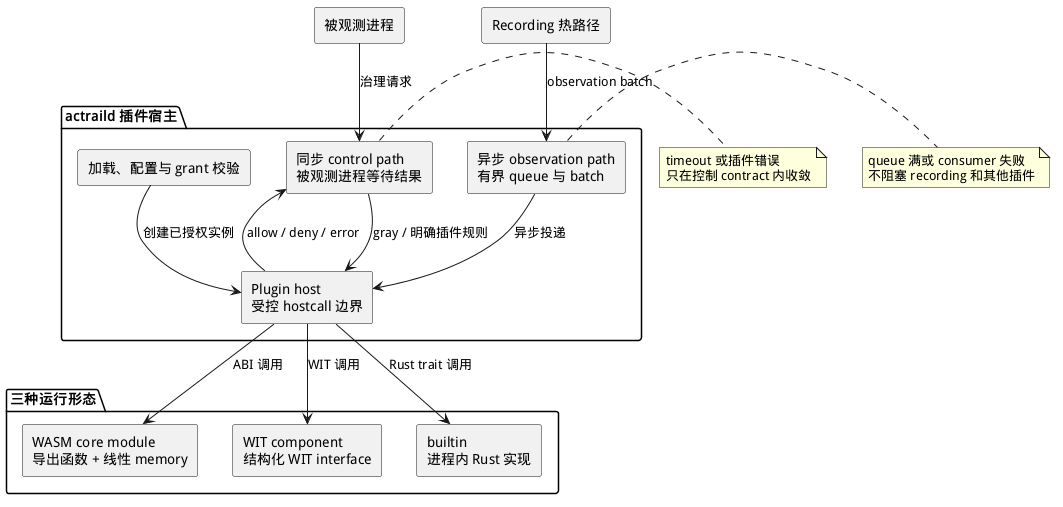

The diagram above was rendered by PlantUML. Its source (embedded in the PNG):
@startuml
skinparam backgroundColor white
skinparam shadowing false
skinparam componentStyle rectangle
skinparam defaultFontName "WenQuanYi Micro Hei"
top to bottom direction

package "actraild 插件宿主" {
  component "加载、配置与 grant 校验" as Loader
  component "Plugin host\n受控 hostcall 边界" as Host
  component "同步 control path\n被观测进程等待结果" as Control
  component "异步 observation path\n有界 queue 与 batch" as Observation
}

package "三种运行形态" {
  component "WASM core module\n导出函数 + 线性 memory" as Core
  component "WIT component\n结构化 WIT interface" as Wit
  component "builtin\n进程内 Rust 实现" as Builtin
}

component "被观测进程" as Process
component "Recording 热路径" as Recording

Loader --> Host : 创建已授权实例
Host --> Core : ABI 调用
Host --> Wit : WIT 调用
Host --> Builtin : Rust trait 调用
Process --> Control : 治理请求
Control --> Host : gray / 明确插件规则
Host --> Control : allow / deny / error
Recording --> Observation : observation batch
Observation --> Host : 异步投递

note right of Control
  timeout 或插件错误
  只在控制 contract 内收敛
end note

note right of Observation
  queue 满或 consumer 失败
  不阻塞 recording 和其他插件
end note
@enduml